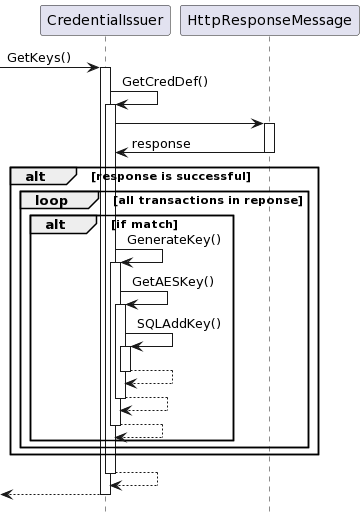

The diagram above was rendered by PlantUML. Its source (embedded in the PNG):
@startuml
hide footbox
-> CredentialIssuer: GetKeys()
participant CredentialIssuer
activate CredentialIssuer


CredentialIssuer -> CredentialIssuer: GetCredDef()
activate CredentialIssuer

participant HttpResponseMessage

CredentialIssuer -> HttpResponseMessage:
activate HttpResponseMessage
HttpResponseMessage -> CredentialIssuer:response

alt response is successful
deactivate HttpResponseMessage

loop all transactions in reponse
alt if match

CredentialIssuer -> CredentialIssuer: GenerateKey()
activate CredentialIssuer
CredentialIssuer -> CredentialIssuer: GetAESKey()
activate CredentialIssuer
CredentialIssuer -> CredentialIssuer: SQLAddKey()
activate CredentialIssuer
return
return
return 

end
end
end
return
return
@enduml